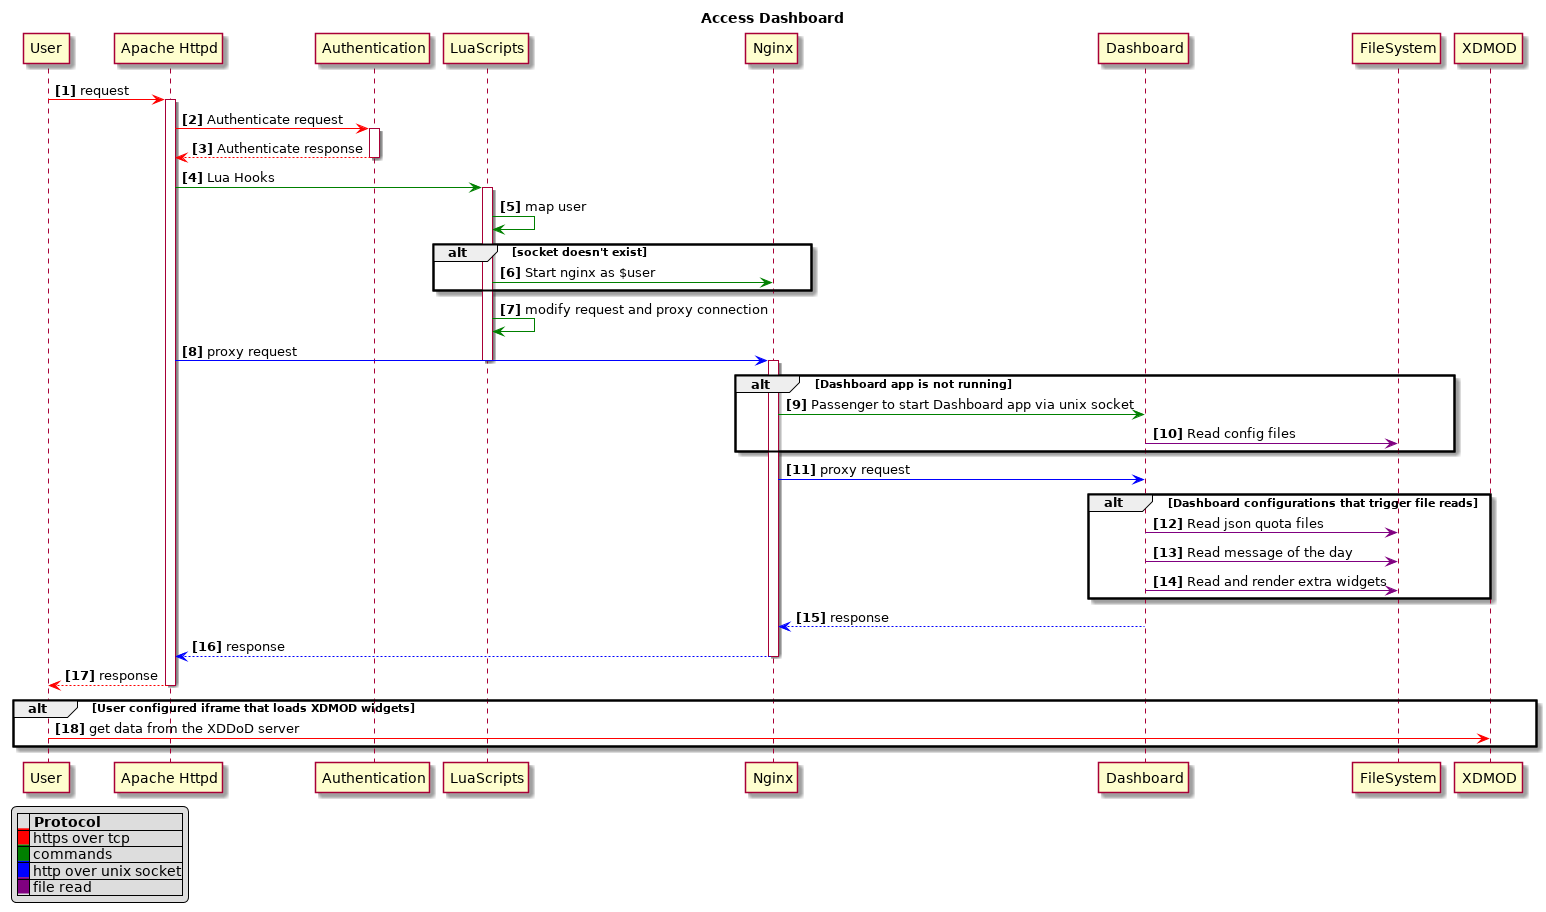

The diagram above was rendered by PlantUML. Its source (embedded in the PNG):
@startuml

title Access Dashboard
autonumber "<b>[0]"

participant User
participant "Apache Httpd"
participant Authentication
participant LuaScripts
participant Nginx
participant Dashboard
participant FileSystem
participant XDMOD

User -[#red]> "Apache Httpd": request

activate "Apache Httpd"

"Apache Httpd" -[#red]> Authentication: Authenticate request
activate Authentication
Authentication --[#red]> "Apache Httpd" : Authenticate response
deactivate Authentication

"Apache Httpd" -[#green]> LuaScripts: Lua Hooks
activate LuaScripts
LuaScripts -[#green]> LuaScripts: map user
alt socket doesn't exist
  LuaScripts -[#green]> Nginx: Start nginx as $user
end group
LuaScripts -[#green]> LuaScripts: modify request and proxy connection


"Apache Httpd" -[#blue]> Nginx: proxy request
deactivate LuaScripts

activate "Nginx"

alt Dashboard app is not running
  Nginx -[#green]> "Dashboard": Passenger to start Dashboard app via unix socket
  Dashboard -[#purple]> FileSystem: Read config files
end group

Nginx -[#blue]> "Dashboard": proxy request

alt Dashboard configurations that trigger file reads
  Dashboard -[#purple]> FileSystem: Read json quota files
  Dashboard -[#purple]> FileSystem: Read message of the day
  Dashboard -[#purple]> FileSystem: Read and render extra widgets
end group

"Dashboard" --[#blue]> Nginx: response
Nginx --[#blue]> "Apache Httpd": response
deactivate "Nginx"

"Apache Httpd" --[#red]> User: response
deactivate "Apache Httpd"

alt User configured iframe that loads XDMOD widgets
  User -[#red]> XDMOD: get data from the XDDoD server
end group

legend left
|= |= Protocol |
|<back:red>   </back>| https over tcp |
|<back:green>   </back>| commands |
|<back:blue>   </back>| http over unix socket |
|<back:purple>   </back>| file read |
endlegend

@enduml